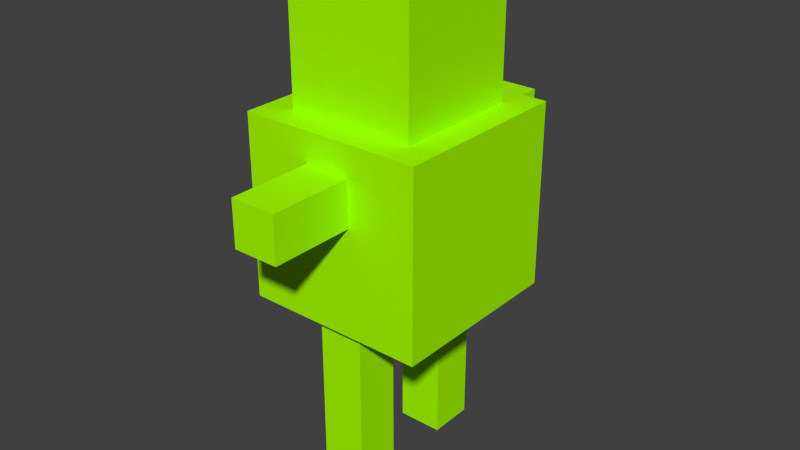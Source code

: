 # Source: Worker.blend  (saved by Blender 2.69.0; exported with 4.5.12 LTS)
import bpy
from mathutils import Matrix  # noqa: F401  (used for matrix-valued properties, if any)

bpy.ops.wm.read_factory_settings(use_empty=True)
scene = bpy.context.scene
scene.name = 'Scene'

# ---- collections
col_collection_1 = bpy.data.collections.new('Collection 1'); scene.collection.children.link(col_collection_1)

# ---- materials (node trees are filled in below, after node groups)
mat_worker = bpy.data.materials.new('Worker')
mat_worker.alpha_threshold = 0.0
mat_worker.use_transparent_shadow = False
mat_worker.diffuse_color = (0.387, 0.9699, 0.0, 1.0)
mat_worker.roughness = 0.5
mat_worker.line_color = (0.0, 0.0, 0.0, 1.0)

# ---- material node trees

# ---- world
world_world = bpy.data.worlds.new('World'); scene.world = world_world
world_world.color = (0.05088, 0.05088, 0.05088)
world_world.use_sun_shadow = False
world_world.sun_shadow_jitter_overblur = 0.0
world_world.cycles.sampling_method = 'MANUAL'
world_world.cycles.sample_map_resolution = 256

# ---- meshes
me_cube_006 = bpy.data.meshes.new('Cube.006')
me_cube_006.from_pydata([(0.07461, 0.7657, 0.2464), (0.07461, 0.7657, 0.4964), (-0.05039, 0.7657, 0.4964), (-0.05039, 0.7657, 0.2464), (0.07461, 0.8907, 0.2464), (0.07461, 0.8907, 0.4964), (-0.05039, 0.8907, 0.4964), (-0.05039, 0.8907, 0.2464), (0.07461, -0.001105, 0.1122), (0.07461, -0.001105, 0.2372), (-0.05039, -0.001105, 0.2372), (-0.05039, -0.001105, 0.1122), (0.07461, 0.4989, 0.1122), (0.07461, 0.4989, 0.2372), (-0.05039, 0.4989, 0.2372), (-0.05039, 0.4989, 0.1122), (0.07461, -0.001105, -0.2013), (0.07461, -0.001105, -0.07631), (-0.05039, -0.001105, -0.07631), (-0.05039, -0.001105, -0.2013), (0.07461, 0.4989, -0.2013), (0.07461, 0.4989, -0.07631), (-0.05039, 0.4989, -0.07631), (-0.05039, 0.4989, -0.2013), (0.1871, 0.9595, -0.1584), (0.1871, 0.9595, 0.1916), (-0.1629, 0.9595, 0.1916), (-0.1629, 0.9595, -0.1584), (0.1871, 1.309, -0.1584), (0.1871, 1.309, 0.1916), (-0.1629, 1.309, 0.1916), (-0.1629, 1.309, -0.1584), (0.07461, 0.7657, -0.4753), (0.07461, 0.7657, -0.2253), (-0.05039, 0.7657, -0.2253), (-0.05039, 0.7657, -0.4753), (0.07461, 0.8907, -0.4753), (0.07461, 0.8907, -0.2253), (-0.05039, 0.8907, -0.2253), (-0.05039, 0.8907, -0.4753), (0.2621, 0.4723, -0.2334), (0.2621, 0.4723, 0.2666), (-0.2379, 0.4723, 0.2666), (-0.2379, 0.4723, -0.2334), (0.2621, 0.9723, -0.2334), (0.2621, 0.9723, 0.2666), (-0.2379, 0.9723, 0.2666), (-0.2379, 0.9723, -0.2334)], [], [(0, 1, 2, 3), (4, 7, 6, 5), (0, 4, 5, 1), (1, 5, 6, 2), (2, 6, 7, 3), (4, 0, 3, 7), (8, 9, 10, 11), (12, 15, 14, 13), (8, 12, 13, 9), (9, 13, 14, 10), (10, 14, 15, 11), (12, 8, 11, 15), (16, 17, 18, 19), (20, 23, 22, 21), (16, 20, 21, 17), (17, 21, 22, 18), (18, 22, 23, 19), (20, 16, 19, 23), (24, 25, 26, 27), (28, 31, 30, 29), (24, 28, 29, 25), (25, 29, 30, 26), (26, 30, 31, 27), (28, 24, 27, 31), (32, 33, 34, 35), (36, 39, 38, 37), (32, 36, 37, 33), (33, 37, 38, 34), (34, 38, 39, 35), (36, 32, 35, 39), (40, 41, 42, 43), (44, 47, 46, 45), (40, 44, 45, 41), (41, 45, 46, 42), (42, 46, 47, 43), (44, 40, 43, 47)])
me_cube_006.materials.append(mat_worker)
me_cube_006.use_remesh_preserve_volume = False
me_cube_006.use_remesh_preserve_attributes = False
me_cube_006.use_mirror_vertex_groups = False
me_cube_006.update()

# ---- objects
ob_cube_002 = bpy.data.objects.new('Cube.002', me_cube_006)

# ---- transforms, parenting, visibility, modifiers, constraints
ob_cube_002.location = (-0.02421, 0.0332, -0.004538)
ob_cube_002.rotation_euler = (1.571, 0.0, 0.0)
ob_cube_002.lock_rotations_4d = False
ob_cube_002.empty_display_type = 'ARROWS'
ob_cube_002.lineart.crease_threshold = 0.0

# ---- collection membership
col_collection_1.objects.link(ob_cube_002)

# ---- scene / render settings (as saved in the file)
scene.frame_start = 1; scene.frame_end = 250; scene.frame_set(1)
scene.render.engine = 'BLENDER_EEVEE_NEXT'
scene.render.image_settings.compression = 90
scene.render.resolution_percentage = 50
scene.render.dither_intensity = 0.0
scene.cycles.use_denoising = False
scene.cycles.samples = 10
scene.cycles.sampling_pattern = 'TABULATED_SOBOL'
scene.cycles.light_sampling_threshold = 0.0
scene.cycles.use_adaptive_sampling = False
scene.cycles.use_light_tree = False
scene.cycles.blur_glossy = 0.0
scene.cycles.volume_bounces = 1
scene.cycles.pixel_filter_type = 'GAUSSIAN'
scene.cycles.sample_clamp_indirect = 0.0
scene.view_settings.view_transform = 'Standard'
bpy.context.view_layer.update()

# ---- added for rendering (the .blend has no active camera and no usable light): camera, sun
cam_auto = bpy.data.cameras.new('AutoCamera')
cam_auto.lens = 50.0
cam_auto.sensor_width = 36.0
cam_auto.clip_end = 1000.0
ob_auto_camera = bpy.data.objects.new('AutoCamera', cam_auto)
scene.collection.objects.link(ob_auto_camera)
ob_auto_camera.location = (1.56672, -1.87193, 1.9127)
ob_auto_camera.rotation_euler = (1.09748, -7.21219e-08, 0.694738)
scene.camera = ob_auto_camera
light_auto_sun = bpy.data.lights.new('AutoSun', 'SUN')
light_auto_sun.energy = 3.0
light_auto_sun.angle = 0.0523599
ob_auto_sun = bpy.data.objects.new('AutoSun', light_auto_sun)
scene.collection.objects.link(ob_auto_sun)
ob_auto_sun.rotation_euler = (0.872665, 0.174533, 0.523599)
bpy.context.view_layer.update()
